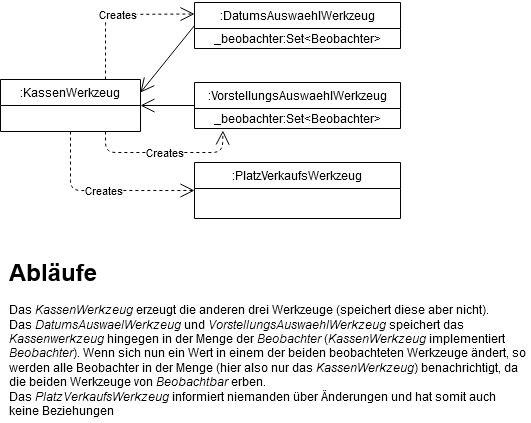

The diagram above was exported from draw.io. Its source (the exported page's mxGraphModel, read from the mxfile embedded in the PNG):
<mxGraphModel dx="1422" dy="794" grid="1" gridSize="10" guides="1" tooltips="1" connect="1" arrows="1" fold="1" page="1" pageScale="1" pageWidth="827" pageHeight="1169" math="0" shadow="0">
  <root>
    <mxCell id="0" />
    <mxCell id="1" parent="0" />
    <mxCell id="KM33aT_oAE2mA9KcojiK-6" value=":DatumsAuswaehlWerkzeug" style="swimlane;fontStyle=0;childLayout=stackLayout;horizontal=1;startSize=26;fillColor=none;horizontalStack=0;resizeParent=1;resizeParentMax=0;resizeLast=0;collapsible=1;marginBottom=0;" vertex="1" parent="1">
      <mxGeometry x="324" y="260" width="206" height="46" as="geometry" />
    </mxCell>
    <mxCell id="KM33aT_oAE2mA9KcojiK-12" value="_beobachter:Set&amp;lt;Beobachter&amp;gt;" style="text;html=1;align=center;verticalAlign=middle;resizable=0;points=[];autosize=1;" vertex="1" parent="KM33aT_oAE2mA9KcojiK-6">
      <mxGeometry y="26" width="206" height="20" as="geometry" />
    </mxCell>
    <mxCell id="KM33aT_oAE2mA9KcojiK-10" value=":VorstellungsAuswaehlWerkzeug" style="swimlane;fontStyle=0;childLayout=stackLayout;horizontal=1;startSize=26;fillColor=none;horizontalStack=0;resizeParent=1;resizeParentMax=0;resizeLast=0;collapsible=1;marginBottom=0;" vertex="1" parent="1">
      <mxGeometry x="324" y="340" width="206" height="46" as="geometry" />
    </mxCell>
    <mxCell id="KM33aT_oAE2mA9KcojiK-13" value="_beobachter:Set&amp;lt;Beobachter&amp;gt;" style="text;html=1;align=center;verticalAlign=middle;resizable=0;points=[];autosize=1;" vertex="1" parent="KM33aT_oAE2mA9KcojiK-10">
      <mxGeometry y="26" width="206" height="20" as="geometry" />
    </mxCell>
    <mxCell id="KM33aT_oAE2mA9KcojiK-11" value=":PlatzVerkaufsWerkzeug" style="swimlane;fontStyle=0;childLayout=stackLayout;horizontal=1;startSize=26;fillColor=none;horizontalStack=0;resizeParent=1;resizeParentMax=0;resizeLast=0;collapsible=1;marginBottom=0;" vertex="1" parent="1">
      <mxGeometry x="324" y="420" width="206" height="56" as="geometry" />
    </mxCell>
    <mxCell id="KM33aT_oAE2mA9KcojiK-16" value="" style="endArrow=open;endFill=1;endSize=12;html=1;exitX=0;exitY=0.5;exitDx=0;exitDy=0;entryX=1;entryY=0.5;entryDx=0;entryDy=0;" edge="1" parent="1" source="KM33aT_oAE2mA9KcojiK-10" target="KM33aT_oAE2mA9KcojiK-2">
      <mxGeometry width="160" relative="1" as="geometry">
        <mxPoint x="330" y="580" as="sourcePoint" />
        <mxPoint x="490" y="580" as="targetPoint" />
      </mxGeometry>
    </mxCell>
    <mxCell id="KM33aT_oAE2mA9KcojiK-2" value=":KassenWerkzeug" style="swimlane;fontStyle=0;childLayout=stackLayout;horizontal=1;startSize=26;fillColor=none;horizontalStack=0;resizeParent=1;resizeParentMax=0;resizeLast=0;collapsible=1;marginBottom=0;" vertex="1" parent="1">
      <mxGeometry x="130" y="337" width="140" height="52" as="geometry" />
    </mxCell>
    <mxCell id="KM33aT_oAE2mA9KcojiK-17" value="" style="endArrow=open;endFill=1;endSize=12;html=1;exitX=0;exitY=0.5;exitDx=0;exitDy=0;entryX=1;entryY=0.25;entryDx=0;entryDy=0;" edge="1" parent="1" source="KM33aT_oAE2mA9KcojiK-6" target="KM33aT_oAE2mA9KcojiK-2">
      <mxGeometry width="160" relative="1" as="geometry">
        <mxPoint x="330" y="580" as="sourcePoint" />
        <mxPoint x="490" y="580" as="targetPoint" />
      </mxGeometry>
    </mxCell>
    <mxCell id="KM33aT_oAE2mA9KcojiK-18" value="Creates" style="endArrow=open;endSize=12;dashed=1;html=1;exitX=0.5;exitY=1;exitDx=0;exitDy=0;entryX=0;entryY=0.5;entryDx=0;entryDy=0;" edge="1" parent="1" source="KM33aT_oAE2mA9KcojiK-2" target="KM33aT_oAE2mA9KcojiK-11">
      <mxGeometry width="160" relative="1" as="geometry">
        <mxPoint x="330" y="580" as="sourcePoint" />
        <mxPoint x="490" y="580" as="targetPoint" />
        <Array as="points">
          <mxPoint x="200" y="448" />
        </Array>
      </mxGeometry>
    </mxCell>
    <mxCell id="KM33aT_oAE2mA9KcojiK-20" value="Creates" style="endArrow=open;endSize=12;dashed=1;html=1;exitX=0.75;exitY=1;exitDx=0;exitDy=0;entryX=0.138;entryY=1.103;entryDx=0;entryDy=0;entryPerimeter=0;" edge="1" parent="1" source="KM33aT_oAE2mA9KcojiK-2" target="KM33aT_oAE2mA9KcojiK-13">
      <mxGeometry width="160" relative="1" as="geometry">
        <mxPoint x="330.0000000000002" y="580" as="sourcePoint" />
        <mxPoint x="350" y="400" as="targetPoint" />
        <Array as="points">
          <mxPoint x="235" y="410" />
          <mxPoint x="352" y="410" />
        </Array>
      </mxGeometry>
    </mxCell>
    <mxCell id="KM33aT_oAE2mA9KcojiK-21" value="Creates" style="endArrow=open;endSize=12;dashed=1;html=1;exitX=0.75;exitY=0;exitDx=0;exitDy=0;entryX=0;entryY=0.25;entryDx=0;entryDy=0;" edge="1" parent="1" source="KM33aT_oAE2mA9KcojiK-2" target="KM33aT_oAE2mA9KcojiK-6">
      <mxGeometry width="160" relative="1" as="geometry">
        <mxPoint x="340.0000000000002" y="590" as="sourcePoint" />
        <mxPoint x="500.0000000000002" y="590" as="targetPoint" />
        <Array as="points">
          <mxPoint x="235" y="272" />
        </Array>
      </mxGeometry>
    </mxCell>
    <mxCell id="KM33aT_oAE2mA9KcojiK-22" value="&lt;h1&gt;Abläufe&lt;/h1&gt;&lt;p&gt;Das &lt;i&gt;KassenWerkzeug&lt;/i&gt; erzeugt die anderen drei Werkzeuge (speichert diese aber nicht).&lt;br&gt;Das &lt;i&gt;DatumsAuswaelWerkzeug&lt;/i&gt; und &lt;i&gt;VorstellungsAuswaehlWerkzeug&lt;/i&gt; speichert das &lt;i&gt;Kassenwerkzeug&lt;/i&gt; hingegen in der Menge der &lt;i&gt;Beobachter&lt;/i&gt; (&lt;i&gt;KassenWerkzeug&lt;/i&gt; implementiert &lt;i&gt;Beobachter&lt;/i&gt;). Wenn sich nun ein Wert in einem der beiden beobachteten Werkzeuge ändert, so werden alle Beobachter in der Menge (hier also nur das &lt;i&gt;KassenWerkzeug&lt;/i&gt;) benachrichtigt, da die beiden Werkzeuge von &lt;i&gt;Beobachtbar&lt;/i&gt; erben.&lt;br&gt;Das &lt;i&gt;PlatzVerkaufsWerkzeug&lt;/i&gt; informiert niemanden über Änderungen und hat somit auch keine Beziehungen&lt;br&gt;&lt;/p&gt;" style="text;html=1;strokeColor=none;fillColor=none;spacing=5;spacingTop=-20;whiteSpace=wrap;overflow=hidden;rounded=0;" vertex="1" parent="1">
      <mxGeometry x="134" y="510" width="526" height="170" as="geometry" />
    </mxCell>
  </root>
</mxGraphModel>